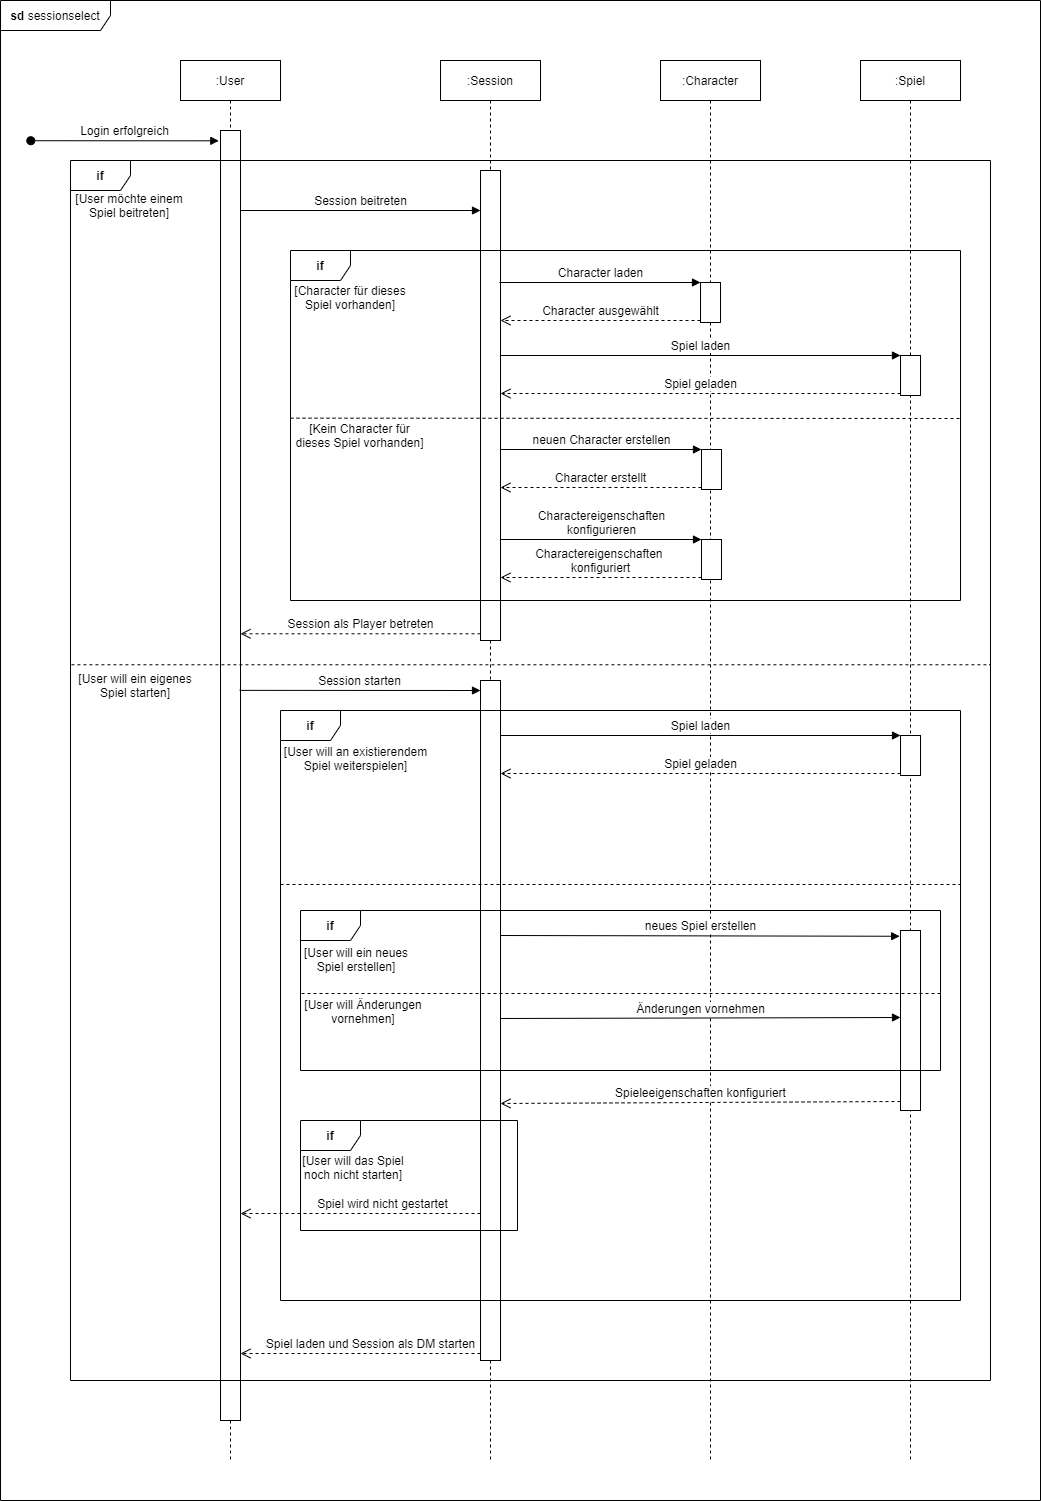

The diagram above was exported from draw.io. Its source (the exported page's mxGraphModel, read from the mxfile embedded in the PNG):
<mxGraphModel dx="782" dy="437" grid="1" gridSize="10" guides="1" tooltips="1" connect="1" arrows="1" fold="1" page="1" pageScale="1" pageWidth="500" pageHeight="2000" background="#ffffff" math="0" shadow="0">
  <root>
    <mxCell id="0" />
    <mxCell id="1" parent="0" />
    <mxCell id="pCag4bI_vbcdebFZcR11-3" value=":Session" style="shape=umlLifeline;perimeter=lifelinePerimeter;whiteSpace=wrap;html=1;container=1;collapsible=0;recursiveResize=0;outlineConnect=0;fontSize=12;" parent="1" vertex="1">
      <mxGeometry x="480" y="120" width="100" height="1400" as="geometry" />
    </mxCell>
    <mxCell id="pCag4bI_vbcdebFZcR11-1" value="&lt;b&gt;sd&lt;/b&gt; sessionselect" style="shape=umlFrame;whiteSpace=wrap;html=1;fontSize=12;width=110;" parent="1" vertex="1">
      <mxGeometry x="40" y="60" width="1040" height="1500" as="geometry" />
    </mxCell>
    <mxCell id="pCag4bI_vbcdebFZcR11-41" value="" style="html=1;points=[];perimeter=orthogonalPerimeter;fontSize=12;" parent="1" vertex="1">
      <mxGeometry x="520" y="740" width="20" height="680" as="geometry" />
    </mxCell>
    <mxCell id="pCag4bI_vbcdebFZcR11-20" value="" style="html=1;points=[];perimeter=orthogonalPerimeter;fontSize=12;" parent="1" vertex="1">
      <mxGeometry x="520" y="230" width="20" height="470" as="geometry" />
    </mxCell>
    <mxCell id="pCag4bI_vbcdebFZcR11-4" value=":User" style="shape=umlLifeline;perimeter=lifelinePerimeter;whiteSpace=wrap;html=1;container=1;collapsible=0;recursiveResize=0;outlineConnect=0;fontSize=12;" parent="1" vertex="1">
      <mxGeometry x="220" y="120" width="100" height="1400" as="geometry" />
    </mxCell>
    <mxCell id="pCag4bI_vbcdebFZcR11-23" value="" style="html=1;points=[];perimeter=orthogonalPerimeter;fontSize=12;" parent="1" vertex="1">
      <mxGeometry x="260" y="190" width="20" height="1290" as="geometry" />
    </mxCell>
    <mxCell id="pCag4bI_vbcdebFZcR11-54" value="&lt;b&gt;if&lt;/b&gt;" style="shape=umlFrame;whiteSpace=wrap;html=1;fontSize=12;" parent="1" vertex="1">
      <mxGeometry x="320" y="770" width="680" height="590" as="geometry" />
    </mxCell>
    <mxCell id="pCag4bI_vbcdebFZcR11-14" value="&lt;b&gt;if&lt;/b&gt;" style="shape=umlFrame;whiteSpace=wrap;html=1;fontSize=12;" parent="1" vertex="1">
      <mxGeometry x="110" y="220" width="920" height="1220" as="geometry" />
    </mxCell>
    <mxCell id="pCag4bI_vbcdebFZcR11-27" value="&lt;b&gt;if&lt;/b&gt;" style="shape=umlFrame;whiteSpace=wrap;html=1;fontSize=12;" parent="1" vertex="1">
      <mxGeometry x="330" y="310" width="670" height="350" as="geometry" />
    </mxCell>
    <mxCell id="pCag4bI_vbcdebFZcR11-2" value=":Spiel" style="shape=umlLifeline;perimeter=lifelinePerimeter;whiteSpace=wrap;html=1;container=1;collapsible=0;recursiveResize=0;outlineConnect=0;fontSize=12;" parent="1" vertex="1">
      <mxGeometry x="900" y="120" width="100" height="1400" as="geometry" />
    </mxCell>
    <mxCell id="pCag4bI_vbcdebFZcR11-47" value="" style="html=1;points=[];perimeter=orthogonalPerimeter;fontSize=12;" parent="pCag4bI_vbcdebFZcR11-2" vertex="1">
      <mxGeometry x="40" y="870" width="20" height="180" as="geometry" />
    </mxCell>
    <mxCell id="pCag4bI_vbcdebFZcR11-5" value=":Character" style="shape=umlLifeline;perimeter=lifelinePerimeter;whiteSpace=wrap;html=1;container=1;collapsible=0;recursiveResize=0;outlineConnect=0;fontSize=12;" parent="1" vertex="1">
      <mxGeometry x="700" y="120" width="100" height="1400" as="geometry" />
    </mxCell>
    <mxCell id="pCag4bI_vbcdebFZcR11-11" value="Login erfolgreich" style="html=1;verticalAlign=bottom;startArrow=oval;endArrow=block;startSize=8;fontSize=12;exitX=0.03;exitY=0.203;exitDx=0;exitDy=0;exitPerimeter=0;entryX=-0.083;entryY=0.008;entryDx=0;entryDy=0;entryPerimeter=0;" parent="1" target="pCag4bI_vbcdebFZcR11-23" edge="1">
      <mxGeometry relative="1" as="geometry">
        <mxPoint x="70.29999999999995" y="200.22000000000003" as="sourcePoint" />
        <mxPoint x="280" y="200.22000000000003" as="targetPoint" />
      </mxGeometry>
    </mxCell>
    <mxCell id="pCag4bI_vbcdebFZcR11-15" value="" style="endArrow=none;dashed=1;html=1;fontSize=12;entryX=1;entryY=0.601;entryDx=0;entryDy=0;entryPerimeter=0;exitX=0.001;exitY=0.601;exitDx=0;exitDy=0;exitPerimeter=0;" parent="1" edge="1">
      <mxGeometry width="50" height="50" relative="1" as="geometry">
        <mxPoint x="110.92000000000007" y="724.27" as="sourcePoint" />
        <mxPoint x="1030" y="724.27" as="targetPoint" />
      </mxGeometry>
    </mxCell>
    <mxCell id="pCag4bI_vbcdebFZcR11-16" value="[User möchte einem Spiel beitreten]" style="text;html=1;strokeColor=none;fillColor=none;align=center;verticalAlign=middle;whiteSpace=wrap;rounded=0;fontSize=12;" parent="1" vertex="1">
      <mxGeometry x="114" y="250" width="110" height="30" as="geometry" />
    </mxCell>
    <mxCell id="pCag4bI_vbcdebFZcR11-18" value="[User will ein eigenes Spiel starten]" style="text;html=1;strokeColor=none;fillColor=none;align=center;verticalAlign=middle;whiteSpace=wrap;rounded=0;fontSize=12;" parent="1" vertex="1">
      <mxGeometry x="115" y="730" width="120" height="30" as="geometry" />
    </mxCell>
    <mxCell id="pCag4bI_vbcdebFZcR11-21" value="Session beitreten" style="html=1;verticalAlign=bottom;endArrow=block;entryX=0;entryY=0;fontSize=12;" parent="1" source="pCag4bI_vbcdebFZcR11-23" edge="1">
      <mxGeometry relative="1" as="geometry">
        <mxPoint x="300" y="270" as="sourcePoint" />
        <mxPoint x="520" y="270" as="targetPoint" />
      </mxGeometry>
    </mxCell>
    <mxCell id="pCag4bI_vbcdebFZcR11-24" value="" style="html=1;points=[];perimeter=orthogonalPerimeter;fontSize=12;" parent="1" vertex="1">
      <mxGeometry x="740" y="342" width="20" height="40" as="geometry" />
    </mxCell>
    <mxCell id="pCag4bI_vbcdebFZcR11-25" value="Character laden" style="html=1;verticalAlign=bottom;endArrow=block;entryX=0;entryY=0;fontSize=12;" parent="1" edge="1">
      <mxGeometry relative="1" as="geometry">
        <mxPoint x="539" y="342" as="sourcePoint" />
        <mxPoint x="740" y="342" as="targetPoint" />
      </mxGeometry>
    </mxCell>
    <mxCell id="pCag4bI_vbcdebFZcR11-26" value="Character ausgewählt" style="html=1;verticalAlign=bottom;endArrow=open;dashed=1;endSize=8;exitX=0;exitY=0.95;fontSize=12;" parent="1" source="pCag4bI_vbcdebFZcR11-24" edge="1">
      <mxGeometry relative="1" as="geometry">
        <mxPoint x="540" y="380" as="targetPoint" />
      </mxGeometry>
    </mxCell>
    <mxCell id="pCag4bI_vbcdebFZcR11-28" value="" style="endArrow=none;dashed=1;html=1;fontSize=12;exitX=0;exitY=0.479;exitDx=0;exitDy=0;exitPerimeter=0;" parent="1" source="pCag4bI_vbcdebFZcR11-27" edge="1">
      <mxGeometry width="50" height="50" relative="1" as="geometry">
        <mxPoint x="121" y="478" as="sourcePoint" />
        <mxPoint x="1000" y="478" as="targetPoint" />
      </mxGeometry>
    </mxCell>
    <mxCell id="pCag4bI_vbcdebFZcR11-30" value="[Character für dieses Spiel vorhanden]" style="text;html=1;strokeColor=none;fillColor=none;align=center;verticalAlign=middle;whiteSpace=wrap;rounded=0;fontSize=12;" parent="1" vertex="1">
      <mxGeometry x="330" y="342" width="120" height="30" as="geometry" />
    </mxCell>
    <mxCell id="pCag4bI_vbcdebFZcR11-31" value="[Kein Character für dieses Spiel vorhanden]" style="text;html=1;strokeColor=none;fillColor=none;align=center;verticalAlign=middle;whiteSpace=wrap;rounded=0;fontSize=12;" parent="1" vertex="1">
      <mxGeometry x="330" y="480" width="139" height="30" as="geometry" />
    </mxCell>
    <mxCell id="pCag4bI_vbcdebFZcR11-32" value="" style="html=1;points=[];perimeter=orthogonalPerimeter;fontSize=12;" parent="1" vertex="1">
      <mxGeometry x="940" y="415" width="20" height="40" as="geometry" />
    </mxCell>
    <mxCell id="pCag4bI_vbcdebFZcR11-33" value="Spiel laden" style="html=1;verticalAlign=bottom;endArrow=block;entryX=0;entryY=0;fontSize=12;" parent="1" target="pCag4bI_vbcdebFZcR11-32" edge="1">
      <mxGeometry relative="1" as="geometry">
        <mxPoint x="540" y="415" as="sourcePoint" />
      </mxGeometry>
    </mxCell>
    <mxCell id="pCag4bI_vbcdebFZcR11-34" value="Spiel geladen" style="html=1;verticalAlign=bottom;endArrow=open;dashed=1;endSize=8;exitX=0;exitY=0.95;fontSize=12;" parent="1" source="pCag4bI_vbcdebFZcR11-32" edge="1">
      <mxGeometry relative="1" as="geometry">
        <mxPoint x="540" y="453" as="targetPoint" />
      </mxGeometry>
    </mxCell>
    <mxCell id="pCag4bI_vbcdebFZcR11-35" value="" style="html=1;points=[];perimeter=orthogonalPerimeter;fontSize=12;" parent="1" vertex="1">
      <mxGeometry x="741" y="509" width="20" height="40" as="geometry" />
    </mxCell>
    <mxCell id="pCag4bI_vbcdebFZcR11-36" value="neuen Character erstellen" style="html=1;verticalAlign=bottom;endArrow=block;entryX=0;entryY=0;fontSize=12;" parent="1" edge="1">
      <mxGeometry relative="1" as="geometry">
        <mxPoint x="540" y="509" as="sourcePoint" />
        <mxPoint x="741" y="509" as="targetPoint" />
      </mxGeometry>
    </mxCell>
    <mxCell id="pCag4bI_vbcdebFZcR11-37" value="Character erstellt" style="html=1;verticalAlign=bottom;endArrow=open;dashed=1;endSize=8;exitX=0;exitY=0.95;fontSize=12;" parent="1" source="pCag4bI_vbcdebFZcR11-35" target="pCag4bI_vbcdebFZcR11-20" edge="1">
      <mxGeometry relative="1" as="geometry">
        <mxPoint x="540" y="577" as="targetPoint" />
      </mxGeometry>
    </mxCell>
    <mxCell id="pCag4bI_vbcdebFZcR11-38" value="" style="html=1;points=[];perimeter=orthogonalPerimeter;fontSize=12;" parent="1" vertex="1">
      <mxGeometry x="741" y="599" width="20" height="40" as="geometry" />
    </mxCell>
    <mxCell id="pCag4bI_vbcdebFZcR11-39" value="Charactereigenschaften&lt;br&gt;konfigurieren" style="html=1;verticalAlign=bottom;endArrow=block;entryX=0;entryY=0;fontSize=12;" parent="1" edge="1">
      <mxGeometry relative="1" as="geometry">
        <mxPoint x="540" y="599" as="sourcePoint" />
        <mxPoint x="741" y="599" as="targetPoint" />
      </mxGeometry>
    </mxCell>
    <mxCell id="pCag4bI_vbcdebFZcR11-40" value="Charactereigenschaften &lt;br&gt;konfiguriert" style="html=1;verticalAlign=bottom;endArrow=open;dashed=1;endSize=8;exitX=0;exitY=0.95;fontSize=12;" parent="1" source="pCag4bI_vbcdebFZcR11-38" target="pCag4bI_vbcdebFZcR11-20" edge="1">
      <mxGeometry x="0.005" relative="1" as="geometry">
        <mxPoint x="540" y="647" as="targetPoint" />
        <mxPoint as="offset" />
      </mxGeometry>
    </mxCell>
    <mxCell id="pCag4bI_vbcdebFZcR11-42" value="Session starten" style="html=1;verticalAlign=bottom;endArrow=block;entryX=0;entryY=0;fontSize=12;exitX=0.958;exitY=0.434;exitDx=0;exitDy=0;exitPerimeter=0;" parent="1" source="pCag4bI_vbcdebFZcR11-23" edge="1">
      <mxGeometry relative="1" as="geometry">
        <mxPoint x="300" y="750" as="sourcePoint" />
        <mxPoint x="520" y="750.000000000002" as="targetPoint" />
      </mxGeometry>
    </mxCell>
    <mxCell id="pCag4bI_vbcdebFZcR11-45" value="" style="endArrow=none;dashed=1;html=1;fontSize=12;" parent="1" edge="1">
      <mxGeometry width="50" height="50" relative="1" as="geometry">
        <mxPoint x="341" y="1053" as="sourcePoint" />
        <mxPoint x="980" y="1053" as="targetPoint" />
      </mxGeometry>
    </mxCell>
    <mxCell id="pCag4bI_vbcdebFZcR11-46" value="[User will ein neues Spiel erstellen]" style="text;html=1;strokeColor=none;fillColor=none;align=center;verticalAlign=middle;whiteSpace=wrap;rounded=0;fontSize=12;" parent="1" vertex="1">
      <mxGeometry x="336" y="1004" width="120" height="30" as="geometry" />
    </mxCell>
    <mxCell id="pCag4bI_vbcdebFZcR11-48" value="neues Spiel erstellen" style="html=1;verticalAlign=bottom;endArrow=block;fontSize=12;entryX=-0.042;entryY=0.032;entryDx=0;entryDy=0;entryPerimeter=0;" parent="1" target="pCag4bI_vbcdebFZcR11-47" edge="1">
      <mxGeometry relative="1" as="geometry">
        <mxPoint x="540" y="995" as="sourcePoint" />
      </mxGeometry>
    </mxCell>
    <mxCell id="pCag4bI_vbcdebFZcR11-49" value="Spieleeigenschaften konfiguriert" style="html=1;verticalAlign=bottom;endArrow=open;dashed=1;endSize=8;exitX=0;exitY=0.95;fontSize=12;" parent="1" edge="1">
      <mxGeometry relative="1" as="geometry">
        <mxPoint x="540" y="1163" as="targetPoint" />
        <mxPoint x="940" y="1161" as="sourcePoint" />
      </mxGeometry>
    </mxCell>
    <mxCell id="pCag4bI_vbcdebFZcR11-50" value="Session als Player betreten" style="html=1;verticalAlign=bottom;endArrow=open;dashed=1;endSize=8;exitX=0;exitY=0.924;fontSize=12;exitDx=0;exitDy=0;exitPerimeter=0;" parent="1" edge="1">
      <mxGeometry relative="1" as="geometry">
        <mxPoint x="280" y="693.28" as="targetPoint" />
        <mxPoint x="520" y="693.28" as="sourcePoint" />
      </mxGeometry>
    </mxCell>
    <mxCell id="pCag4bI_vbcdebFZcR11-52" value="Änderungen vornehmen" style="html=1;verticalAlign=bottom;endArrow=block;entryX=0;entryY=0;fontSize=12;" parent="1" edge="1">
      <mxGeometry relative="1" as="geometry">
        <mxPoint x="540" y="1078" as="sourcePoint" />
        <mxPoint x="940" y="1077" as="targetPoint" />
      </mxGeometry>
    </mxCell>
    <mxCell id="pCag4bI_vbcdebFZcR11-53" value="[User will Änderungen vornehmen]" style="text;html=1;strokeColor=none;fillColor=none;align=center;verticalAlign=middle;whiteSpace=wrap;rounded=0;fontSize=12;" parent="1" vertex="1">
      <mxGeometry x="343" y="1056" width="120" height="30" as="geometry" />
    </mxCell>
    <mxCell id="pCag4bI_vbcdebFZcR11-55" value="" style="endArrow=none;dashed=1;html=1;fontSize=12;" parent="1" edge="1">
      <mxGeometry width="50" height="50" relative="1" as="geometry">
        <mxPoint x="320" y="944" as="sourcePoint" />
        <mxPoint x="1000" y="944" as="targetPoint" />
      </mxGeometry>
    </mxCell>
    <mxCell id="pCag4bI_vbcdebFZcR11-56" value="[User will an existierendem Spiel weiterspielen]" style="text;html=1;strokeColor=none;fillColor=none;align=center;verticalAlign=middle;whiteSpace=wrap;rounded=0;fontSize=12;" parent="1" vertex="1">
      <mxGeometry x="321" y="803" width="149" height="30" as="geometry" />
    </mxCell>
    <mxCell id="pCag4bI_vbcdebFZcR11-57" value="" style="html=1;points=[];perimeter=orthogonalPerimeter;fontSize=12;" parent="1" vertex="1">
      <mxGeometry x="940" y="795" width="20" height="40" as="geometry" />
    </mxCell>
    <mxCell id="pCag4bI_vbcdebFZcR11-58" value="Spiel laden" style="html=1;verticalAlign=bottom;endArrow=block;entryX=0;entryY=0;fontSize=12;" parent="1" target="pCag4bI_vbcdebFZcR11-57" edge="1">
      <mxGeometry relative="1" as="geometry">
        <mxPoint x="540" y="795" as="sourcePoint" />
      </mxGeometry>
    </mxCell>
    <mxCell id="pCag4bI_vbcdebFZcR11-59" value="Spiel geladen" style="html=1;verticalAlign=bottom;endArrow=open;dashed=1;endSize=8;exitX=0;exitY=0.95;fontSize=12;" parent="1" source="pCag4bI_vbcdebFZcR11-57" edge="1">
      <mxGeometry relative="1" as="geometry">
        <mxPoint x="540" y="833" as="targetPoint" />
      </mxGeometry>
    </mxCell>
    <mxCell id="pCag4bI_vbcdebFZcR11-60" value="&lt;b&gt;if&lt;/b&gt;" style="shape=umlFrame;whiteSpace=wrap;html=1;fontSize=12;" parent="1" vertex="1">
      <mxGeometry x="340" y="1180" width="217" height="110" as="geometry" />
    </mxCell>
    <mxCell id="pCag4bI_vbcdebFZcR11-61" value="[User will das Spiel noch nicht starten]" style="text;html=1;strokeColor=none;fillColor=none;align=center;verticalAlign=middle;whiteSpace=wrap;rounded=0;fontSize=12;" parent="1" vertex="1">
      <mxGeometry x="333" y="1212" width="120" height="30" as="geometry" />
    </mxCell>
    <mxCell id="pCag4bI_vbcdebFZcR11-62" value="Spiel wird nicht gestartet" style="html=1;verticalAlign=bottom;endArrow=open;dashed=1;endSize=8;fontSize=12;" parent="1" target="pCag4bI_vbcdebFZcR11-23" edge="1">
      <mxGeometry x="-0.1818" relative="1" as="geometry">
        <mxPoint x="279" y="1276" as="targetPoint" />
        <mxPoint x="520" y="1273" as="sourcePoint" />
        <mxPoint as="offset" />
      </mxGeometry>
    </mxCell>
    <mxCell id="pCag4bI_vbcdebFZcR11-64" value="Spiel laden und Session als DM starten" style="html=1;verticalAlign=bottom;endArrow=open;dashed=1;endSize=8;fontSize=12;" parent="1" edge="1">
      <mxGeometry x="-0.0833" relative="1" as="geometry">
        <mxPoint x="280" y="1413" as="targetPoint" />
        <mxPoint x="520" y="1413" as="sourcePoint" />
        <mxPoint as="offset" />
      </mxGeometry>
    </mxCell>
    <mxCell id="pCag4bI_vbcdebFZcR11-44" value="&lt;b&gt;if&lt;/b&gt;" style="shape=umlFrame;whiteSpace=wrap;html=1;fontSize=12;" parent="1" vertex="1">
      <mxGeometry x="340" y="970" width="640" height="160" as="geometry" />
    </mxCell>
  </root>
</mxGraphModel>